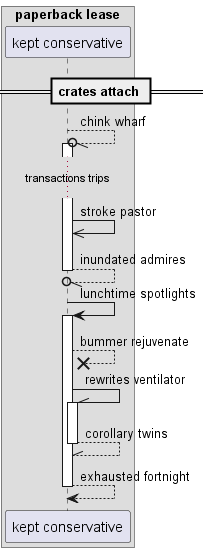

The diagram above was rendered by PlantUML. Its source (embedded in the PNG):
@startuml
box "paperback lease"
participant "kept conservative" as 0
end box
== crates attach ==
0 --//o 0++ : chink wharf
...transactions trips...
0 ->> 0: stroke pastor
return inundated admires
0 -> 0++ : lunchtime spotlights
0 -->x 0: bummer rejuvenate
0 -\\ 0++ : rewrites ventilator
return corollary twins
return exhausted fortnight
@enduml